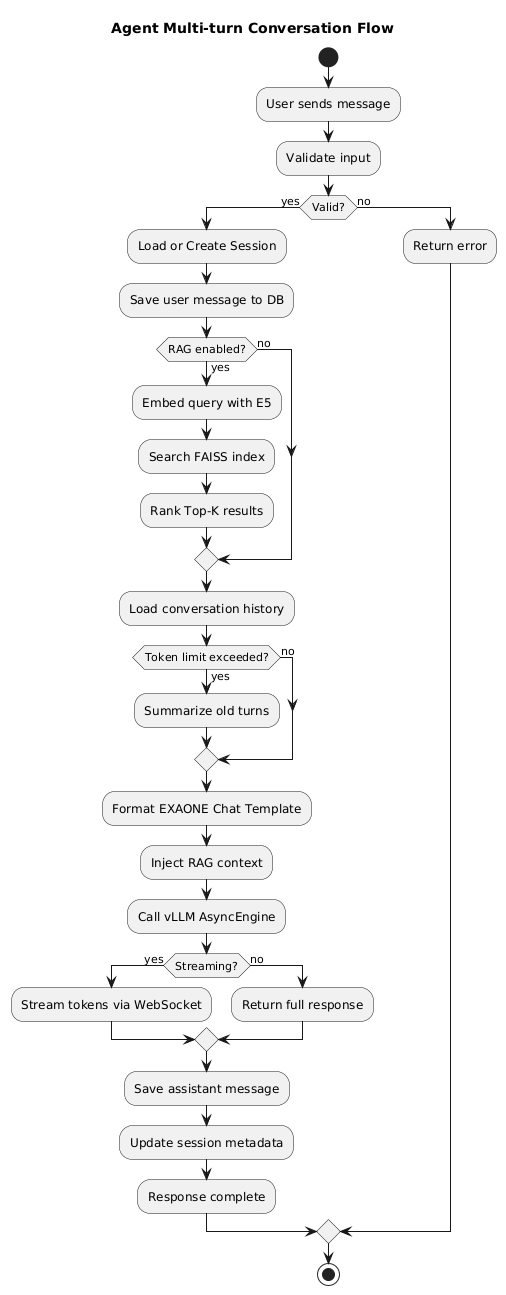

The diagram above was rendered by PlantUML. Its source (embedded in the PNG):
@startuml
skinparam backgroundColor white
skinparam shadowing false
title Agent Multi-turn Conversation Flow

start
:User sends message;
:Validate input;
if (Valid?) then (yes)
  :Load or Create Session;
  :Save user message to DB;
  if (RAG enabled?) then (yes)
    :Embed query with E5;
    :Search FAISS index;
    :Rank Top-K results;
  else (no)
  endif
  :Load conversation history;
  if (Token limit exceeded?) then (yes)
    :Summarize old turns;
  else (no)
  endif
  :Format EXAONE Chat Template;
  :Inject RAG context;
  :Call vLLM AsyncEngine;
  if (Streaming?) then (yes)
    :Stream tokens via WebSocket;
  else (no)
    :Return full response;
  endif
  :Save assistant message;
  :Update session metadata;
  :Response complete;
else (no)
  :Return error;
endif
stop
@enduml